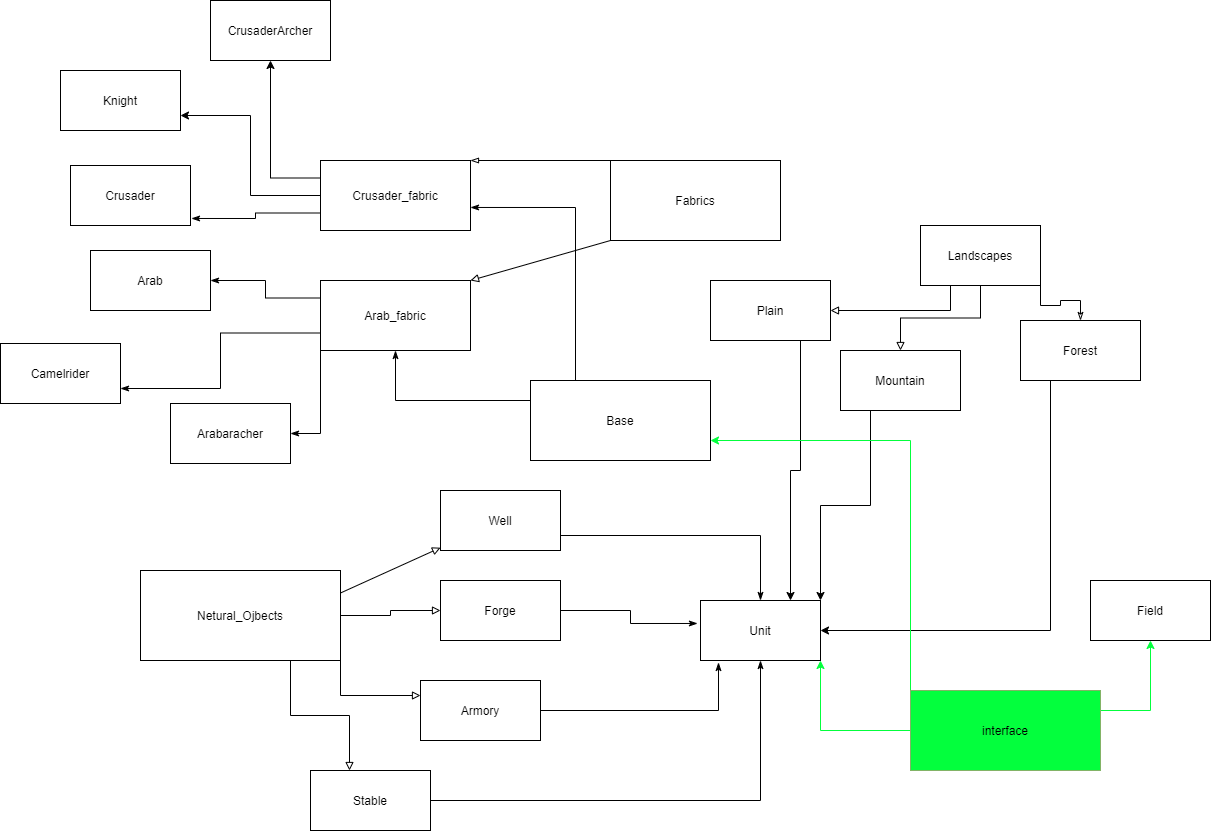

The diagram above was exported from draw.io. Its source (the exported page's mxGraphModel, read from the mxfile embedded in the PNG):
<mxGraphModel dx="2591" dy="1620" grid="1" gridSize="10" guides="1" tooltips="1" connect="1" arrows="1" fold="1" page="1" pageScale="1" pageWidth="1169" pageHeight="826" background="#ffffff" math="0" shadow="0">
  <root>
    <mxCell id="0" />
    <mxCell id="1" parent="0" />
    <mxCell id="qMdea5COmjPouFrNAvc3-41" value="" style="rounded=0;whiteSpace=wrap;html=1;" parent="1" vertex="1">
      <mxGeometry x="220" y="110" width="150" height="70" as="geometry" />
    </mxCell>
    <mxCell id="qMdea5COmjPouFrNAvc3-42" value="" style="rounded=0;whiteSpace=wrap;html=1;" parent="1" vertex="1">
      <mxGeometry x="510" y="110" width="170" height="80" as="geometry" />
    </mxCell>
    <mxCell id="qMdea5COmjPouFrNAvc3-43" value="Fabrics" style="text;html=1;strokeColor=none;fillColor=none;align=center;verticalAlign=middle;whiteSpace=wrap;rounded=0;" parent="1" vertex="1">
      <mxGeometry x="510" y="110" width="170" height="80" as="geometry" />
    </mxCell>
    <mxCell id="qMdea5COmjPouFrNAvc3-67" style="edgeStyle=orthogonalEdgeStyle;rounded=0;orthogonalLoop=1;jettySize=auto;html=1;exitX=0;exitY=0.25;exitDx=0;exitDy=0;endArrow=classic;endFill=1;" parent="1" source="qMdea5COmjPouFrNAvc3-44" target="qMdea5COmjPouFrNAvc3-65" edge="1">
      <mxGeometry relative="1" as="geometry" />
    </mxCell>
    <mxCell id="qMdea5COmjPouFrNAvc3-68" style="edgeStyle=orthogonalEdgeStyle;rounded=0;orthogonalLoop=1;jettySize=auto;html=1;exitX=0;exitY=0.5;exitDx=0;exitDy=0;entryX=1;entryY=0.75;entryDx=0;entryDy=0;endArrow=classic;endFill=1;" parent="1" source="qMdea5COmjPouFrNAvc3-44" target="qMdea5COmjPouFrNAvc3-64" edge="1">
      <mxGeometry relative="1" as="geometry" />
    </mxCell>
    <mxCell id="qMdea5COmjPouFrNAvc3-69" style="edgeStyle=orthogonalEdgeStyle;rounded=0;orthogonalLoop=1;jettySize=auto;html=1;exitX=0;exitY=0.75;exitDx=0;exitDy=0;entryX=1.008;entryY=0.883;entryDx=0;entryDy=0;entryPerimeter=0;endArrow=classicThin;endFill=1;" parent="1" source="qMdea5COmjPouFrNAvc3-44" target="qMdea5COmjPouFrNAvc3-66" edge="1">
      <mxGeometry relative="1" as="geometry" />
    </mxCell>
    <mxCell id="qMdea5COmjPouFrNAvc3-44" value="Crusader_fabric" style="text;html=1;strokeColor=none;fillColor=none;align=center;verticalAlign=middle;whiteSpace=wrap;rounded=0;" parent="1" vertex="1">
      <mxGeometry x="220" y="110" width="150" height="70" as="geometry" />
    </mxCell>
    <mxCell id="qMdea5COmjPouFrNAvc3-45" value="" style="rounded=0;whiteSpace=wrap;html=1;" parent="1" vertex="1">
      <mxGeometry x="220" y="230" width="150" height="70" as="geometry" />
    </mxCell>
    <mxCell id="qMdea5COmjPouFrNAvc3-73" style="edgeStyle=orthogonalEdgeStyle;rounded=0;orthogonalLoop=1;jettySize=auto;html=1;exitX=0;exitY=0.25;exitDx=0;exitDy=0;entryX=1;entryY=0.5;entryDx=0;entryDy=0;endArrow=classicThin;endFill=1;" parent="1" source="qMdea5COmjPouFrNAvc3-46" target="qMdea5COmjPouFrNAvc3-72" edge="1">
      <mxGeometry relative="1" as="geometry" />
    </mxCell>
    <mxCell id="qMdea5COmjPouFrNAvc3-74" style="edgeStyle=orthogonalEdgeStyle;rounded=0;orthogonalLoop=1;jettySize=auto;html=1;exitX=0;exitY=0.75;exitDx=0;exitDy=0;entryX=1;entryY=0.75;entryDx=0;entryDy=0;endArrow=classicThin;endFill=1;" parent="1" source="qMdea5COmjPouFrNAvc3-46" target="qMdea5COmjPouFrNAvc3-71" edge="1">
      <mxGeometry relative="1" as="geometry" />
    </mxCell>
    <mxCell id="qMdea5COmjPouFrNAvc3-75" style="edgeStyle=orthogonalEdgeStyle;rounded=0;orthogonalLoop=1;jettySize=auto;html=1;exitX=0;exitY=1;exitDx=0;exitDy=0;entryX=1;entryY=0.5;entryDx=0;entryDy=0;endArrow=classicThin;endFill=1;" parent="1" source="qMdea5COmjPouFrNAvc3-46" target="qMdea5COmjPouFrNAvc3-70" edge="1">
      <mxGeometry relative="1" as="geometry" />
    </mxCell>
    <mxCell id="qMdea5COmjPouFrNAvc3-46" value="Arab_fabric" style="text;html=1;strokeColor=none;fillColor=none;align=center;verticalAlign=middle;whiteSpace=wrap;rounded=0;" parent="1" vertex="1">
      <mxGeometry x="220" y="230" width="150" height="70" as="geometry" />
    </mxCell>
    <mxCell id="qMdea5COmjPouFrNAvc3-48" value="" style="endArrow=block;html=1;entryX=1;entryY=0;entryDx=0;entryDy=0;exitX=0;exitY=1;exitDx=0;exitDy=0;endFill=0;" parent="1" source="qMdea5COmjPouFrNAvc3-43" target="qMdea5COmjPouFrNAvc3-46" edge="1">
      <mxGeometry width="50" height="50" relative="1" as="geometry">
        <mxPoint x="560" y="380" as="sourcePoint" />
        <mxPoint x="610" y="330" as="targetPoint" />
      </mxGeometry>
    </mxCell>
    <mxCell id="qMdea5COmjPouFrNAvc3-49" value="" style="endArrow=blockThin;html=1;entryX=1;entryY=0;entryDx=0;entryDy=0;exitX=0;exitY=0;exitDx=0;exitDy=0;endFill=0;" parent="1" source="qMdea5COmjPouFrNAvc3-43" target="qMdea5COmjPouFrNAvc3-44" edge="1">
      <mxGeometry width="50" height="50" relative="1" as="geometry">
        <mxPoint x="560" y="380" as="sourcePoint" />
        <mxPoint x="610" y="330" as="targetPoint" />
      </mxGeometry>
    </mxCell>
    <mxCell id="qMdea5COmjPouFrNAvc3-76" style="edgeStyle=orthogonalEdgeStyle;rounded=0;orthogonalLoop=1;jettySize=auto;html=1;exitX=0.25;exitY=0;exitDx=0;exitDy=0;entryX=1;entryY=0.671;entryDx=0;entryDy=0;entryPerimeter=0;endArrow=classicThin;endFill=1;" parent="1" source="qMdea5COmjPouFrNAvc3-50" target="qMdea5COmjPouFrNAvc3-44" edge="1">
      <mxGeometry relative="1" as="geometry" />
    </mxCell>
    <mxCell id="qMdea5COmjPouFrNAvc3-77" style="edgeStyle=orthogonalEdgeStyle;rounded=0;orthogonalLoop=1;jettySize=auto;html=1;exitX=0;exitY=0.25;exitDx=0;exitDy=0;endArrow=classicThin;endFill=1;" parent="1" source="qMdea5COmjPouFrNAvc3-50" target="qMdea5COmjPouFrNAvc3-46" edge="1">
      <mxGeometry relative="1" as="geometry" />
    </mxCell>
    <mxCell id="qMdea5COmjPouFrNAvc3-50" value="Base" style="rounded=0;whiteSpace=wrap;html=1;" parent="1" vertex="1">
      <mxGeometry x="430" y="330" width="180" height="80" as="geometry" />
    </mxCell>
    <mxCell id="qMdea5COmjPouFrNAvc3-57" style="edgeStyle=orthogonalEdgeStyle;rounded=0;orthogonalLoop=1;jettySize=auto;html=1;exitX=1;exitY=0.5;exitDx=0;exitDy=0;entryX=0;entryY=0.5;entryDx=0;entryDy=0;endArrow=block;endFill=0;" parent="1" source="qMdea5COmjPouFrNAvc3-51" target="qMdea5COmjPouFrNAvc3-53" edge="1">
      <mxGeometry relative="1" as="geometry" />
    </mxCell>
    <mxCell id="qMdea5COmjPouFrNAvc3-58" style="edgeStyle=orthogonalEdgeStyle;rounded=0;orthogonalLoop=1;jettySize=auto;html=1;exitX=1;exitY=1;exitDx=0;exitDy=0;entryX=0;entryY=0.25;entryDx=0;entryDy=0;endArrow=block;endFill=0;" parent="1" source="qMdea5COmjPouFrNAvc3-51" target="qMdea5COmjPouFrNAvc3-54" edge="1">
      <mxGeometry relative="1" as="geometry" />
    </mxCell>
    <mxCell id="qMdea5COmjPouFrNAvc3-59" style="edgeStyle=orthogonalEdgeStyle;rounded=0;orthogonalLoop=1;jettySize=auto;html=1;exitX=0.75;exitY=1;exitDx=0;exitDy=0;entryX=0.325;entryY=0;entryDx=0;entryDy=0;entryPerimeter=0;endArrow=block;endFill=0;" parent="1" source="qMdea5COmjPouFrNAvc3-51" target="qMdea5COmjPouFrNAvc3-55" edge="1">
      <mxGeometry relative="1" as="geometry" />
    </mxCell>
    <mxCell id="qMdea5COmjPouFrNAvc3-51" value="Netural_Ojbects" style="rounded=0;whiteSpace=wrap;html=1;" parent="1" vertex="1">
      <mxGeometry x="40" y="520" width="200" height="90" as="geometry" />
    </mxCell>
    <mxCell id="qMdea5COmjPouFrNAvc3-52" value="" style="rounded=0;whiteSpace=wrap;html=1;" parent="1" vertex="1">
      <mxGeometry x="340" y="440" width="120" height="60" as="geometry" />
    </mxCell>
    <mxCell id="qMdea5COmjPouFrNAvc3-53" value="" style="rounded=0;whiteSpace=wrap;html=1;" parent="1" vertex="1">
      <mxGeometry x="340" y="530" width="120" height="60" as="geometry" />
    </mxCell>
    <mxCell id="qMdea5COmjPouFrNAvc3-54" value="" style="rounded=0;whiteSpace=wrap;html=1;" parent="1" vertex="1">
      <mxGeometry x="320" y="630" width="120" height="60" as="geometry" />
    </mxCell>
    <mxCell id="qMdea5COmjPouFrNAvc3-55" value="" style="rounded=0;whiteSpace=wrap;html=1;" parent="1" vertex="1">
      <mxGeometry x="210" y="720" width="120" height="60" as="geometry" />
    </mxCell>
    <mxCell id="qMdea5COmjPouFrNAvc3-56" value="" style="endArrow=block;html=1;exitX=1;exitY=0.25;exitDx=0;exitDy=0;endFill=0;" parent="1" source="qMdea5COmjPouFrNAvc3-51" target="qMdea5COmjPouFrNAvc3-52" edge="1">
      <mxGeometry width="50" height="50" relative="1" as="geometry">
        <mxPoint x="560" y="580" as="sourcePoint" />
        <mxPoint x="610" y="530" as="targetPoint" />
      </mxGeometry>
    </mxCell>
    <mxCell id="qMdea5COmjPouFrNAvc3-79" style="edgeStyle=orthogonalEdgeStyle;rounded=0;orthogonalLoop=1;jettySize=auto;html=1;exitX=1;exitY=0.75;exitDx=0;exitDy=0;endArrow=classicThin;endFill=1;" parent="1" source="qMdea5COmjPouFrNAvc3-60" target="qMdea5COmjPouFrNAvc3-78" edge="1">
      <mxGeometry relative="1" as="geometry" />
    </mxCell>
    <mxCell id="qMdea5COmjPouFrNAvc3-60" value="Well" style="text;html=1;strokeColor=none;fillColor=none;align=center;verticalAlign=middle;whiteSpace=wrap;rounded=0;" parent="1" vertex="1">
      <mxGeometry x="340" y="440" width="120" height="60" as="geometry" />
    </mxCell>
    <mxCell id="qMdea5COmjPouFrNAvc3-80" style="edgeStyle=orthogonalEdgeStyle;rounded=0;orthogonalLoop=1;jettySize=auto;html=1;exitX=1;exitY=0.5;exitDx=0;exitDy=0;entryX=-0.025;entryY=0.383;entryDx=0;entryDy=0;entryPerimeter=0;endArrow=classicThin;endFill=1;" parent="1" source="qMdea5COmjPouFrNAvc3-61" target="qMdea5COmjPouFrNAvc3-78" edge="1">
      <mxGeometry relative="1" as="geometry" />
    </mxCell>
    <mxCell id="qMdea5COmjPouFrNAvc3-61" value="Forge" style="text;html=1;strokeColor=none;fillColor=none;align=center;verticalAlign=middle;whiteSpace=wrap;rounded=0;" parent="1" vertex="1">
      <mxGeometry x="340" y="530" width="120" height="60" as="geometry" />
    </mxCell>
    <mxCell id="qMdea5COmjPouFrNAvc3-81" style="edgeStyle=orthogonalEdgeStyle;rounded=0;orthogonalLoop=1;jettySize=auto;html=1;exitX=1;exitY=0.5;exitDx=0;exitDy=0;entryX=0.15;entryY=1.033;entryDx=0;entryDy=0;entryPerimeter=0;endArrow=classicThin;endFill=1;" parent="1" source="qMdea5COmjPouFrNAvc3-62" target="qMdea5COmjPouFrNAvc3-78" edge="1">
      <mxGeometry relative="1" as="geometry" />
    </mxCell>
    <mxCell id="qMdea5COmjPouFrNAvc3-62" value="Armory" style="text;html=1;strokeColor=none;fillColor=none;align=center;verticalAlign=middle;whiteSpace=wrap;rounded=0;" parent="1" vertex="1">
      <mxGeometry x="320" y="630" width="120" height="60" as="geometry" />
    </mxCell>
    <mxCell id="qMdea5COmjPouFrNAvc3-82" style="edgeStyle=orthogonalEdgeStyle;rounded=0;orthogonalLoop=1;jettySize=auto;html=1;exitX=1;exitY=0.5;exitDx=0;exitDy=0;entryX=0.5;entryY=1;entryDx=0;entryDy=0;endArrow=classicThin;endFill=1;" parent="1" source="qMdea5COmjPouFrNAvc3-63" target="qMdea5COmjPouFrNAvc3-78" edge="1">
      <mxGeometry relative="1" as="geometry" />
    </mxCell>
    <mxCell id="qMdea5COmjPouFrNAvc3-63" value="Stable" style="text;html=1;strokeColor=none;fillColor=none;align=center;verticalAlign=middle;whiteSpace=wrap;rounded=0;" parent="1" vertex="1">
      <mxGeometry x="210" y="720" width="120" height="60" as="geometry" />
    </mxCell>
    <mxCell id="qMdea5COmjPouFrNAvc3-64" value="Knight" style="rounded=0;whiteSpace=wrap;html=1;" parent="1" vertex="1">
      <mxGeometry x="-40" y="20" width="120" height="60" as="geometry" />
    </mxCell>
    <mxCell id="qMdea5COmjPouFrNAvc3-65" value="CrusaderArcher" style="rounded=0;whiteSpace=wrap;html=1;" parent="1" vertex="1">
      <mxGeometry x="110" y="-50" width="120" height="60" as="geometry" />
    </mxCell>
    <mxCell id="qMdea5COmjPouFrNAvc3-66" value="Crusader" style="rounded=0;whiteSpace=wrap;html=1;" parent="1" vertex="1">
      <mxGeometry x="-30" y="115" width="120" height="60" as="geometry" />
    </mxCell>
    <mxCell id="qMdea5COmjPouFrNAvc3-70" value="Arabaracher" style="rounded=0;whiteSpace=wrap;html=1;" parent="1" vertex="1">
      <mxGeometry x="70" y="353" width="120" height="60" as="geometry" />
    </mxCell>
    <mxCell id="qMdea5COmjPouFrNAvc3-71" value="Camelrider" style="rounded=0;whiteSpace=wrap;html=1;" parent="1" vertex="1">
      <mxGeometry x="-100" y="293" width="120" height="60" as="geometry" />
    </mxCell>
    <mxCell id="qMdea5COmjPouFrNAvc3-72" value="Arab" style="rounded=0;whiteSpace=wrap;html=1;" parent="1" vertex="1">
      <mxGeometry x="-10" y="200" width="120" height="60" as="geometry" />
    </mxCell>
    <mxCell id="qMdea5COmjPouFrNAvc3-78" value="Unit&lt;br&gt;" style="rounded=0;whiteSpace=wrap;html=1;" parent="1" vertex="1">
      <mxGeometry x="600" y="550" width="120" height="60" as="geometry" />
    </mxCell>
    <mxCell id="qMdea5COmjPouFrNAvc3-87" style="edgeStyle=orthogonalEdgeStyle;rounded=0;orthogonalLoop=1;jettySize=auto;html=1;exitX=0.25;exitY=1;exitDx=0;exitDy=0;endArrow=block;endFill=0;" parent="1" source="qMdea5COmjPouFrNAvc3-83" target="qMdea5COmjPouFrNAvc3-84" edge="1">
      <mxGeometry relative="1" as="geometry" />
    </mxCell>
    <mxCell id="qMdea5COmjPouFrNAvc3-88" style="edgeStyle=orthogonalEdgeStyle;rounded=0;orthogonalLoop=1;jettySize=auto;html=1;exitX=0.5;exitY=1;exitDx=0;exitDy=0;entryX=0.5;entryY=0;entryDx=0;entryDy=0;endArrow=block;endFill=0;" parent="1" source="qMdea5COmjPouFrNAvc3-83" target="qMdea5COmjPouFrNAvc3-85" edge="1">
      <mxGeometry relative="1" as="geometry" />
    </mxCell>
    <mxCell id="qMdea5COmjPouFrNAvc3-89" style="edgeStyle=orthogonalEdgeStyle;rounded=0;orthogonalLoop=1;jettySize=auto;html=1;exitX=1;exitY=1;exitDx=0;exitDy=0;entryX=0.5;entryY=0;entryDx=0;entryDy=0;endArrow=classicThin;endFill=0;" parent="1" source="qMdea5COmjPouFrNAvc3-83" target="qMdea5COmjPouFrNAvc3-86" edge="1">
      <mxGeometry relative="1" as="geometry" />
    </mxCell>
    <mxCell id="qMdea5COmjPouFrNAvc3-83" value="Landscapes" style="rounded=0;whiteSpace=wrap;html=1;" parent="1" vertex="1">
      <mxGeometry x="820" y="175" width="120" height="60" as="geometry" />
    </mxCell>
    <mxCell id="qMdea5COmjPouFrNAvc3-90" style="edgeStyle=orthogonalEdgeStyle;rounded=0;orthogonalLoop=1;jettySize=auto;html=1;exitX=0.75;exitY=1;exitDx=0;exitDy=0;entryX=0.75;entryY=0;entryDx=0;entryDy=0;endArrow=classic;endFill=1;" parent="1" source="qMdea5COmjPouFrNAvc3-84" target="qMdea5COmjPouFrNAvc3-78" edge="1">
      <mxGeometry relative="1" as="geometry" />
    </mxCell>
    <mxCell id="qMdea5COmjPouFrNAvc3-84" value="Plain" style="rounded=0;whiteSpace=wrap;html=1;" parent="1" vertex="1">
      <mxGeometry x="610" y="230" width="120" height="60" as="geometry" />
    </mxCell>
    <mxCell id="qMdea5COmjPouFrNAvc3-91" style="edgeStyle=orthogonalEdgeStyle;rounded=0;orthogonalLoop=1;jettySize=auto;html=1;exitX=0.25;exitY=1;exitDx=0;exitDy=0;entryX=1;entryY=0;entryDx=0;entryDy=0;endArrow=classic;endFill=1;" parent="1" source="qMdea5COmjPouFrNAvc3-85" target="qMdea5COmjPouFrNAvc3-78" edge="1">
      <mxGeometry relative="1" as="geometry" />
    </mxCell>
    <mxCell id="qMdea5COmjPouFrNAvc3-85" value="Mountain" style="rounded=0;whiteSpace=wrap;html=1;" parent="1" vertex="1">
      <mxGeometry x="740" y="300" width="120" height="60" as="geometry" />
    </mxCell>
    <mxCell id="qMdea5COmjPouFrNAvc3-92" style="edgeStyle=orthogonalEdgeStyle;rounded=0;orthogonalLoop=1;jettySize=auto;html=1;exitX=0.25;exitY=1;exitDx=0;exitDy=0;entryX=1;entryY=0.5;entryDx=0;entryDy=0;endArrow=classic;endFill=1;" parent="1" source="qMdea5COmjPouFrNAvc3-86" target="qMdea5COmjPouFrNAvc3-78" edge="1">
      <mxGeometry relative="1" as="geometry" />
    </mxCell>
    <mxCell id="qMdea5COmjPouFrNAvc3-86" value="Forest" style="rounded=0;whiteSpace=wrap;html=1;" parent="1" vertex="1">
      <mxGeometry x="920" y="270" width="120" height="60" as="geometry" />
    </mxCell>
    <mxCell id="15Sk4pbgEsIJpjGO3xZs-3" style="edgeStyle=orthogonalEdgeStyle;rounded=0;orthogonalLoop=1;jettySize=auto;html=1;exitX=0;exitY=0;exitDx=0;exitDy=0;entryX=1;entryY=0.75;entryDx=0;entryDy=0;fillColor=#d5e8d4;strokeColor=#03FF3D;" edge="1" parent="1" source="15Sk4pbgEsIJpjGO3xZs-1" target="qMdea5COmjPouFrNAvc3-50">
      <mxGeometry relative="1" as="geometry" />
    </mxCell>
    <mxCell id="15Sk4pbgEsIJpjGO3xZs-4" style="edgeStyle=orthogonalEdgeStyle;rounded=0;orthogonalLoop=1;jettySize=auto;html=1;exitX=0;exitY=0.5;exitDx=0;exitDy=0;entryX=1;entryY=1;entryDx=0;entryDy=0;fillColor=#d5e8d4;strokeColor=#03FF3D;" edge="1" parent="1" source="15Sk4pbgEsIJpjGO3xZs-1" target="qMdea5COmjPouFrNAvc3-78">
      <mxGeometry relative="1" as="geometry" />
    </mxCell>
    <mxCell id="15Sk4pbgEsIJpjGO3xZs-6" style="edgeStyle=orthogonalEdgeStyle;rounded=0;orthogonalLoop=1;jettySize=auto;html=1;exitX=1;exitY=0.25;exitDx=0;exitDy=0;strokeColor=#03FF3D;" edge="1" parent="1" source="15Sk4pbgEsIJpjGO3xZs-1" target="15Sk4pbgEsIJpjGO3xZs-5">
      <mxGeometry relative="1" as="geometry" />
    </mxCell>
    <mxCell id="15Sk4pbgEsIJpjGO3xZs-1" value="interface" style="rounded=0;whiteSpace=wrap;html=1;fillColor=#03FF3D;strokeColor=#82b366;" vertex="1" parent="1">
      <mxGeometry x="810" y="640" width="190" height="80" as="geometry" />
    </mxCell>
    <mxCell id="15Sk4pbgEsIJpjGO3xZs-5" value="Field&lt;br&gt;" style="rounded=0;whiteSpace=wrap;html=1;" vertex="1" parent="1">
      <mxGeometry x="990" y="530" width="120" height="60" as="geometry" />
    </mxCell>
  </root>
</mxGraphModel>